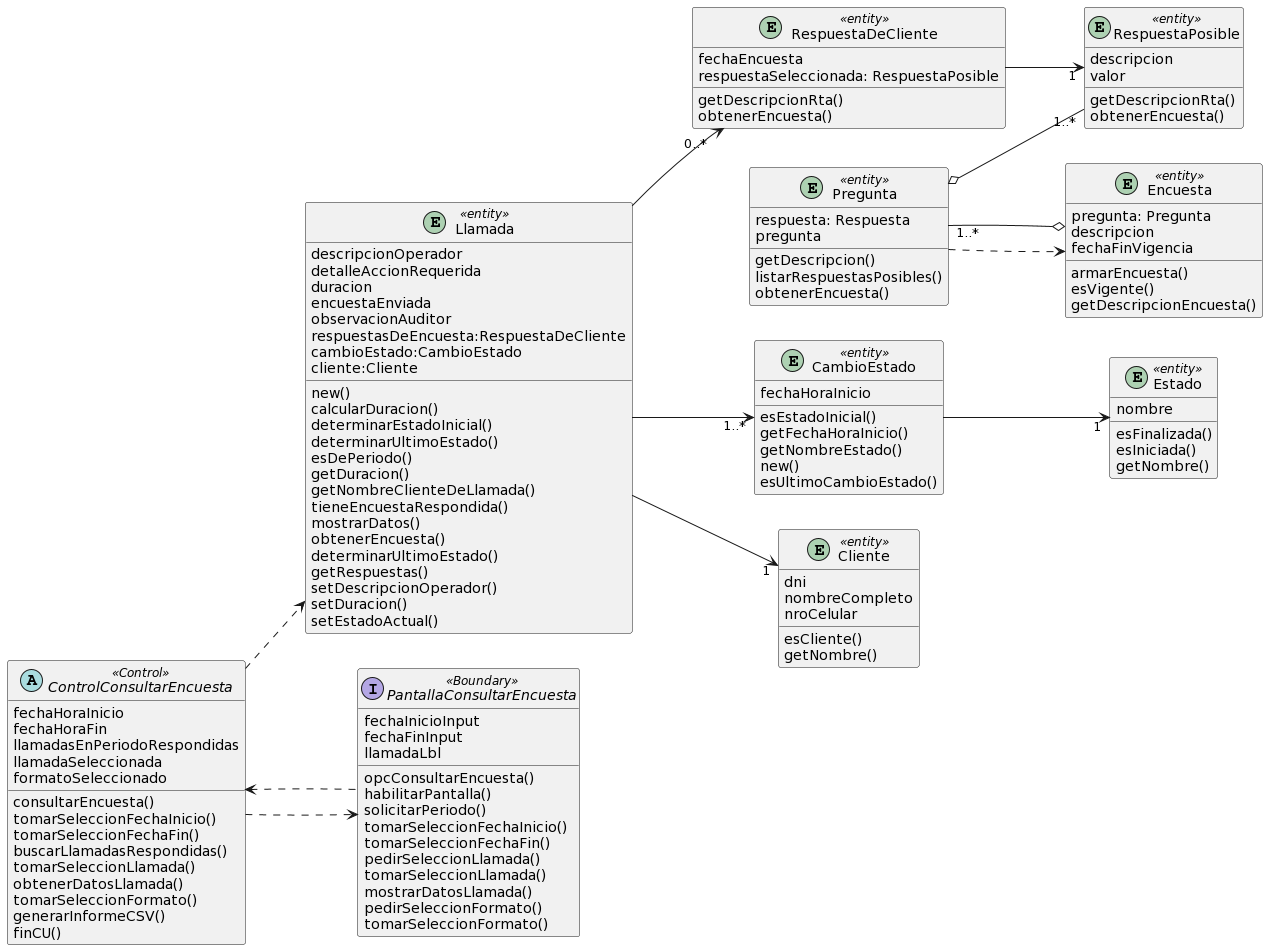

The diagram above was rendered by PlantUML. Its source (embedded in the PNG):
@startuml
left to right direction
entity Llamada <<entity>>{
descripcionOperador
detalleAccionRequerida
duracion
encuestaEnviada
observacionAuditor
respuestasDeEncuesta:RespuestaDeCliente
cambioEstado:CambioEstado
cliente:Cliente

new()
calcularDuracion()
determinarEstadoInicial()
determinarUltimoEstado()
esDePeriodo()
getDuracion()
getNombreClienteDeLlamada()
tieneEncuestaRespondida()
mostrarDatos()
obtenerEncuesta()
determinarUltimoEstado()
getRespuestas()
setDescripcionOperador()
setDuracion()
setEstadoActual()

}

entity RespuestaDeCliente <<entity>>{
fechaEncuesta
respuestaSeleccionada: RespuestaPosible

getDescripcionRta()
obtenerEncuesta()
}
entity RespuestaPosible <<entity>>{
descripcion
valor

getDescripcionRta()
obtenerEncuesta()
}
entity Pregunta<<entity>>{
respuesta: Respuesta
pregunta

getDescripcion()
listarRespuestasPosibles()
obtenerEncuesta()
}

entity Encuesta<<entity>>{
pregunta: Pregunta
descripcion
fechaFinVigencia

armarEncuesta()
esVigente()
getDescripcionEncuesta()
}

entity CambioEstado <<entity>>{
fechaHoraInicio
esEstadoInicial()
getFechaHoraInicio()
getNombreEstado()
new()
esUltimoCambioEstado()
}
entity Estado <<entity>>{
nombre

esFinalizada()
esIniciada()
getNombre()
}
entity Cliente <<entity>>{
dni
nombreCompleto
nroCelular

esCliente()
getNombre()
}
interface PantallaConsultarEncuesta<<Boundary>>{
fechaInicioInput
fechaFinInput
llamadaLbl


opcConsultarEncuesta()
habilitarPantalla()
solicitarPeriodo()
tomarSeleccionFechaInicio()
tomarSeleccionFechaFin()
pedirSeleccionLlamada()
tomarSeleccionLlamada()
mostrarDatosLlamada()
pedirSeleccionFormato()
tomarSeleccionFormato()
}


abstract ControlConsultarEncuesta<<Control>>{
fechaHoraInicio
fechaHoraFin
llamadasEnPeriodoRespondidas
llamadaSeleccionada
formatoSeleccionado

consultarEncuesta()
tomarSeleccionFechaInicio()
tomarSeleccionFechaFin()
buscarLlamadasRespondidas()
tomarSeleccionLlamada()
obtenerDatosLlamada()
tomarSeleccionFormato()
generarInformeCSV()
finCU()
}

Llamada -->"0..*" RespuestaDeCliente
RespuestaDeCliente -->"1" RespuestaPosible
Encuesta o--"1..*" Pregunta 
Pregunta o--"1..*" RespuestaPosible

Llamada -->"1..*"CambioEstado
CambioEstado-->"1"Estado

Llamada -->"1"Cliente

ControlConsultarEncuesta ..> PantallaConsultarEncuesta
ControlConsultarEncuesta <.. PantallaConsultarEncuesta

ControlConsultarEncuesta ..> Llamada
Pregunta ..> Encuesta
@enduml